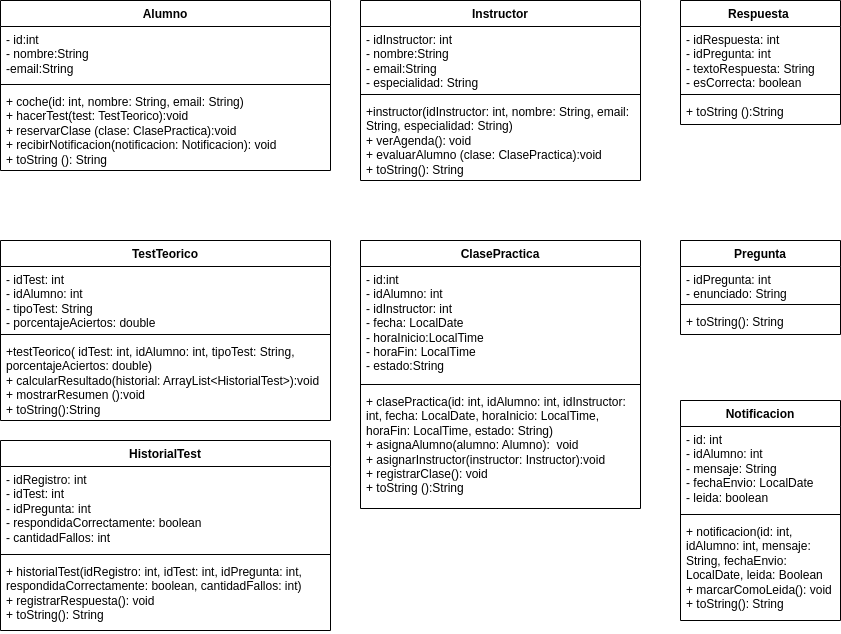

The diagram above was exported from draw.io. Its source (the exported page's mxGraphModel, read from the mxfile embedded in the PNG):
<mxGraphModel dx="1362" dy="793" grid="1" gridSize="10" guides="1" tooltips="1" connect="1" arrows="1" fold="1" page="1" pageScale="1" pageWidth="827" pageHeight="1169" math="0" shadow="0">
  <root>
    <mxCell id="0" />
    <mxCell id="1" parent="0" />
    <mxCell id="Vq4Xaiy8kevhofm-Xzv5-1" value="Alumno" style="swimlane;fontStyle=1;align=center;verticalAlign=top;childLayout=stackLayout;horizontal=1;startSize=26;horizontalStack=0;resizeParent=1;resizeParentMax=0;resizeLast=0;collapsible=1;marginBottom=0;whiteSpace=wrap;html=1;" parent="1" vertex="1">
      <mxGeometry x="40" y="120" width="330" height="170" as="geometry" />
    </mxCell>
    <mxCell id="Vq4Xaiy8kevhofm-Xzv5-2" value="- id:int&amp;nbsp;&lt;div&gt;- nombre:String&lt;/div&gt;&lt;div&gt;-email:String&lt;/div&gt;" style="text;strokeColor=none;fillColor=none;align=left;verticalAlign=top;spacingLeft=4;spacingRight=4;overflow=hidden;rotatable=0;points=[[0,0.5],[1,0.5]];portConstraint=eastwest;whiteSpace=wrap;html=1;" parent="Vq4Xaiy8kevhofm-Xzv5-1" vertex="1">
      <mxGeometry y="26" width="330" height="54" as="geometry" />
    </mxCell>
    <mxCell id="Vq4Xaiy8kevhofm-Xzv5-3" value="" style="line;strokeWidth=1;fillColor=none;align=left;verticalAlign=middle;spacingTop=-1;spacingLeft=3;spacingRight=3;rotatable=0;labelPosition=right;points=[];portConstraint=eastwest;strokeColor=inherit;" parent="Vq4Xaiy8kevhofm-Xzv5-1" vertex="1">
      <mxGeometry y="80" width="330" height="8" as="geometry" />
    </mxCell>
    <mxCell id="Vq4Xaiy8kevhofm-Xzv5-4" value="&lt;div&gt;+ coche(id: int, nombre: String, email: String)&lt;/div&gt;+ hacerTest(test: TestTeorico):void&lt;div&gt;+ reservarClase (clase: ClasePractica):void&lt;/div&gt;&lt;div&gt;+ recibirNotificacion(notificacion: Notificacion): void&lt;/div&gt;&lt;div&gt;+ toString (): String&lt;/div&gt;" style="text;strokeColor=none;fillColor=none;align=left;verticalAlign=top;spacingLeft=4;spacingRight=4;overflow=hidden;rotatable=0;points=[[0,0.5],[1,0.5]];portConstraint=eastwest;whiteSpace=wrap;html=1;" parent="Vq4Xaiy8kevhofm-Xzv5-1" vertex="1">
      <mxGeometry y="88" width="330" height="82" as="geometry" />
    </mxCell>
    <mxCell id="Vq4Xaiy8kevhofm-Xzv5-5" value="Pregunta" style="swimlane;fontStyle=1;align=center;verticalAlign=top;childLayout=stackLayout;horizontal=1;startSize=26;horizontalStack=0;resizeParent=1;resizeParentMax=0;resizeLast=0;collapsible=1;marginBottom=0;whiteSpace=wrap;html=1;" parent="1" vertex="1">
      <mxGeometry x="720" y="360" width="160" height="94" as="geometry" />
    </mxCell>
    <mxCell id="Vq4Xaiy8kevhofm-Xzv5-6" value="- idPregunta: int&lt;div&gt;- enunciado: String&lt;/div&gt;" style="text;strokeColor=none;fillColor=none;align=left;verticalAlign=top;spacingLeft=4;spacingRight=4;overflow=hidden;rotatable=0;points=[[0,0.5],[1,0.5]];portConstraint=eastwest;whiteSpace=wrap;html=1;" parent="Vq4Xaiy8kevhofm-Xzv5-5" vertex="1">
      <mxGeometry y="26" width="160" height="34" as="geometry" />
    </mxCell>
    <mxCell id="Vq4Xaiy8kevhofm-Xzv5-7" value="" style="line;strokeWidth=1;fillColor=none;align=left;verticalAlign=middle;spacingTop=-1;spacingLeft=3;spacingRight=3;rotatable=0;labelPosition=right;points=[];portConstraint=eastwest;strokeColor=inherit;" parent="Vq4Xaiy8kevhofm-Xzv5-5" vertex="1">
      <mxGeometry y="60" width="160" height="8" as="geometry" />
    </mxCell>
    <mxCell id="Vq4Xaiy8kevhofm-Xzv5-8" value="+ toString(): String" style="text;strokeColor=none;fillColor=none;align=left;verticalAlign=top;spacingLeft=4;spacingRight=4;overflow=hidden;rotatable=0;points=[[0,0.5],[1,0.5]];portConstraint=eastwest;whiteSpace=wrap;html=1;" parent="Vq4Xaiy8kevhofm-Xzv5-5" vertex="1">
      <mxGeometry y="68" width="160" height="26" as="geometry" />
    </mxCell>
    <mxCell id="Vq4Xaiy8kevhofm-Xzv5-9" value="ClasePractica" style="swimlane;fontStyle=1;align=center;verticalAlign=top;childLayout=stackLayout;horizontal=1;startSize=26;horizontalStack=0;resizeParent=1;resizeParentMax=0;resizeLast=0;collapsible=1;marginBottom=0;whiteSpace=wrap;html=1;" parent="1" vertex="1">
      <mxGeometry x="400" y="360" width="280" height="268" as="geometry" />
    </mxCell>
    <mxCell id="Vq4Xaiy8kevhofm-Xzv5-10" value="- id:int&lt;div&gt;- idAlumno: int&lt;/div&gt;&lt;div&gt;- idInstructor: int&lt;/div&gt;&lt;div&gt;- fecha: LocalDate&lt;/div&gt;&lt;div&gt;- horaInicio:LocalTime&lt;/div&gt;&lt;div&gt;- horaFin: LocalTime&lt;/div&gt;&lt;div&gt;- estado:String&lt;/div&gt;" style="text;strokeColor=none;fillColor=none;align=left;verticalAlign=top;spacingLeft=4;spacingRight=4;overflow=hidden;rotatable=0;points=[[0,0.5],[1,0.5]];portConstraint=eastwest;whiteSpace=wrap;html=1;" parent="Vq4Xaiy8kevhofm-Xzv5-9" vertex="1">
      <mxGeometry y="26" width="280" height="114" as="geometry" />
    </mxCell>
    <mxCell id="Vq4Xaiy8kevhofm-Xzv5-11" value="" style="line;strokeWidth=1;fillColor=none;align=left;verticalAlign=middle;spacingTop=-1;spacingLeft=3;spacingRight=3;rotatable=0;labelPosition=right;points=[];portConstraint=eastwest;strokeColor=inherit;" parent="Vq4Xaiy8kevhofm-Xzv5-9" vertex="1">
      <mxGeometry y="140" width="280" height="8" as="geometry" />
    </mxCell>
    <mxCell id="Vq4Xaiy8kevhofm-Xzv5-12" value="&lt;div&gt;+ clasePractica(id: int, idAlumno: int, idInstructor: int, fecha: LocalDate, horaInicio: LocalTime, horaFin: LocalTime, estado: String)&lt;/div&gt;+ asignaAlumno(alumno: Alumno):&amp;nbsp; void&lt;div&gt;+ asignarInstructor(instructor: Instructor):void&lt;/div&gt;&lt;div&gt;+ registrarClase(): void&lt;/div&gt;&lt;div&gt;+ toString ():String&lt;/div&gt;" style="text;strokeColor=none;fillColor=none;align=left;verticalAlign=top;spacingLeft=4;spacingRight=4;overflow=hidden;rotatable=0;points=[[0,0.5],[1,0.5]];portConstraint=eastwest;whiteSpace=wrap;html=1;" parent="Vq4Xaiy8kevhofm-Xzv5-9" vertex="1">
      <mxGeometry y="148" width="280" height="120" as="geometry" />
    </mxCell>
    <mxCell id="Vq4Xaiy8kevhofm-Xzv5-13" value="HistorialTest" style="swimlane;fontStyle=1;align=center;verticalAlign=top;childLayout=stackLayout;horizontal=1;startSize=26;horizontalStack=0;resizeParent=1;resizeParentMax=0;resizeLast=0;collapsible=1;marginBottom=0;whiteSpace=wrap;html=1;" parent="1" vertex="1">
      <mxGeometry x="40" y="560" width="330" height="190" as="geometry" />
    </mxCell>
    <mxCell id="Vq4Xaiy8kevhofm-Xzv5-14" value="- idRegistro: int&lt;div&gt;- idTest: int&lt;/div&gt;&lt;div&gt;- idPregunta: int&lt;/div&gt;&lt;div&gt;- respondidaCorrectamente: boolean&lt;/div&gt;&lt;div&gt;- cantidadFallos: int&lt;/div&gt;" style="text;strokeColor=none;fillColor=none;align=left;verticalAlign=top;spacingLeft=4;spacingRight=4;overflow=hidden;rotatable=0;points=[[0,0.5],[1,0.5]];portConstraint=eastwest;whiteSpace=wrap;html=1;" parent="Vq4Xaiy8kevhofm-Xzv5-13" vertex="1">
      <mxGeometry y="26" width="330" height="84" as="geometry" />
    </mxCell>
    <mxCell id="Vq4Xaiy8kevhofm-Xzv5-15" value="" style="line;strokeWidth=1;fillColor=none;align=left;verticalAlign=middle;spacingTop=-1;spacingLeft=3;spacingRight=3;rotatable=0;labelPosition=right;points=[];portConstraint=eastwest;strokeColor=inherit;" parent="Vq4Xaiy8kevhofm-Xzv5-13" vertex="1">
      <mxGeometry y="110" width="330" height="8" as="geometry" />
    </mxCell>
    <mxCell id="Vq4Xaiy8kevhofm-Xzv5-16" value="&lt;div&gt;+ historialTest(idRegistro: int, idTest: int, idPregunta: int, respondidaCorrectamente: boolean, cantidadFallos: int)&lt;/div&gt;+ registrarRespuesta(): void&lt;div&gt;+ toString(): String&lt;/div&gt;" style="text;strokeColor=none;fillColor=none;align=left;verticalAlign=top;spacingLeft=4;spacingRight=4;overflow=hidden;rotatable=0;points=[[0,0.5],[1,0.5]];portConstraint=eastwest;whiteSpace=wrap;html=1;" parent="Vq4Xaiy8kevhofm-Xzv5-13" vertex="1">
      <mxGeometry y="118" width="330" height="72" as="geometry" />
    </mxCell>
    <mxCell id="Vq4Xaiy8kevhofm-Xzv5-17" value="Notificacion" style="swimlane;fontStyle=1;align=center;verticalAlign=top;childLayout=stackLayout;horizontal=1;startSize=26;horizontalStack=0;resizeParent=1;resizeParentMax=0;resizeLast=0;collapsible=1;marginBottom=0;whiteSpace=wrap;html=1;" parent="1" vertex="1">
      <mxGeometry x="720" y="520" width="160" height="220" as="geometry" />
    </mxCell>
    <mxCell id="Vq4Xaiy8kevhofm-Xzv5-18" value="- id: int&lt;div&gt;- idAlumno: int&lt;/div&gt;&lt;div&gt;- mensaje: String&lt;/div&gt;&lt;div&gt;- fechaEnvio: LocalDate&lt;/div&gt;&lt;div&gt;- leida: boolean&lt;/div&gt;" style="text;strokeColor=none;fillColor=none;align=left;verticalAlign=top;spacingLeft=4;spacingRight=4;overflow=hidden;rotatable=0;points=[[0,0.5],[1,0.5]];portConstraint=eastwest;whiteSpace=wrap;html=1;" parent="Vq4Xaiy8kevhofm-Xzv5-17" vertex="1">
      <mxGeometry y="26" width="160" height="84" as="geometry" />
    </mxCell>
    <mxCell id="Vq4Xaiy8kevhofm-Xzv5-19" value="" style="line;strokeWidth=1;fillColor=none;align=left;verticalAlign=middle;spacingTop=-1;spacingLeft=3;spacingRight=3;rotatable=0;labelPosition=right;points=[];portConstraint=eastwest;strokeColor=inherit;" parent="Vq4Xaiy8kevhofm-Xzv5-17" vertex="1">
      <mxGeometry y="110" width="160" height="8" as="geometry" />
    </mxCell>
    <mxCell id="Vq4Xaiy8kevhofm-Xzv5-20" value="&lt;div&gt;+ notificacion(id: int, idAlumno: int, mensaje: String, fechaEnvio: LocalDate, leida: Boolean&lt;/div&gt;+ marcarComoLeida(): void&lt;div&gt;+ toString(): String&lt;/div&gt;" style="text;strokeColor=none;fillColor=none;align=left;verticalAlign=top;spacingLeft=4;spacingRight=4;overflow=hidden;rotatable=0;points=[[0,0.5],[1,0.5]];portConstraint=eastwest;whiteSpace=wrap;html=1;" parent="Vq4Xaiy8kevhofm-Xzv5-17" vertex="1">
      <mxGeometry y="118" width="160" height="102" as="geometry" />
    </mxCell>
    <mxCell id="Vq4Xaiy8kevhofm-Xzv5-21" value="Instructor" style="swimlane;fontStyle=1;align=center;verticalAlign=top;childLayout=stackLayout;horizontal=1;startSize=26;horizontalStack=0;resizeParent=1;resizeParentMax=0;resizeLast=0;collapsible=1;marginBottom=0;whiteSpace=wrap;html=1;" parent="1" vertex="1">
      <mxGeometry x="400" y="120" width="280" height="180" as="geometry" />
    </mxCell>
    <mxCell id="Vq4Xaiy8kevhofm-Xzv5-22" value="- idInstructor: int&lt;div&gt;- nombre:String&lt;/div&gt;&lt;div&gt;- email:String&lt;/div&gt;&lt;div&gt;- especialidad: String&lt;/div&gt;" style="text;strokeColor=none;fillColor=none;align=left;verticalAlign=top;spacingLeft=4;spacingRight=4;overflow=hidden;rotatable=0;points=[[0,0.5],[1,0.5]];portConstraint=eastwest;whiteSpace=wrap;html=1;" parent="Vq4Xaiy8kevhofm-Xzv5-21" vertex="1">
      <mxGeometry y="26" width="280" height="64" as="geometry" />
    </mxCell>
    <mxCell id="Vq4Xaiy8kevhofm-Xzv5-23" value="" style="line;strokeWidth=1;fillColor=none;align=left;verticalAlign=middle;spacingTop=-1;spacingLeft=3;spacingRight=3;rotatable=0;labelPosition=right;points=[];portConstraint=eastwest;strokeColor=inherit;" parent="Vq4Xaiy8kevhofm-Xzv5-21" vertex="1">
      <mxGeometry y="90" width="280" height="8" as="geometry" />
    </mxCell>
    <mxCell id="Vq4Xaiy8kevhofm-Xzv5-24" value="&lt;div&gt;+instructor(idInstructor: int, nombre: String, email: String, especialidad: String)&lt;/div&gt;+ verAgenda(): void&lt;div&gt;+ evaluarAlumno (clase: ClasePractica):void&lt;/div&gt;&lt;div&gt;+ toString(): String&lt;/div&gt;" style="text;strokeColor=none;fillColor=none;align=left;verticalAlign=top;spacingLeft=4;spacingRight=4;overflow=hidden;rotatable=0;points=[[0,0.5],[1,0.5]];portConstraint=eastwest;whiteSpace=wrap;html=1;" parent="Vq4Xaiy8kevhofm-Xzv5-21" vertex="1">
      <mxGeometry y="98" width="280" height="82" as="geometry" />
    </mxCell>
    <mxCell id="Vq4Xaiy8kevhofm-Xzv5-25" value="Respuesta&amp;nbsp;" style="swimlane;fontStyle=1;align=center;verticalAlign=top;childLayout=stackLayout;horizontal=1;startSize=26;horizontalStack=0;resizeParent=1;resizeParentMax=0;resizeLast=0;collapsible=1;marginBottom=0;whiteSpace=wrap;html=1;" parent="1" vertex="1">
      <mxGeometry x="720" y="120" width="160" height="124" as="geometry" />
    </mxCell>
    <mxCell id="Vq4Xaiy8kevhofm-Xzv5-26" value="- idRespuesta: int&lt;div&gt;- idPregunta: int&lt;/div&gt;&lt;div&gt;- textoRespuesta: String&lt;/div&gt;&lt;div&gt;- esCorrecta: boolean&lt;/div&gt;" style="text;strokeColor=none;fillColor=none;align=left;verticalAlign=top;spacingLeft=4;spacingRight=4;overflow=hidden;rotatable=0;points=[[0,0.5],[1,0.5]];portConstraint=eastwest;whiteSpace=wrap;html=1;" parent="Vq4Xaiy8kevhofm-Xzv5-25" vertex="1">
      <mxGeometry y="26" width="160" height="64" as="geometry" />
    </mxCell>
    <mxCell id="Vq4Xaiy8kevhofm-Xzv5-27" value="" style="line;strokeWidth=1;fillColor=none;align=left;verticalAlign=middle;spacingTop=-1;spacingLeft=3;spacingRight=3;rotatable=0;labelPosition=right;points=[];portConstraint=eastwest;strokeColor=inherit;" parent="Vq4Xaiy8kevhofm-Xzv5-25" vertex="1">
      <mxGeometry y="90" width="160" height="8" as="geometry" />
    </mxCell>
    <mxCell id="Vq4Xaiy8kevhofm-Xzv5-28" value="+ toString ():String" style="text;strokeColor=none;fillColor=none;align=left;verticalAlign=top;spacingLeft=4;spacingRight=4;overflow=hidden;rotatable=0;points=[[0,0.5],[1,0.5]];portConstraint=eastwest;whiteSpace=wrap;html=1;" parent="Vq4Xaiy8kevhofm-Xzv5-25" vertex="1">
      <mxGeometry y="98" width="160" height="26" as="geometry" />
    </mxCell>
    <mxCell id="Vq4Xaiy8kevhofm-Xzv5-29" value="TestTeorico" style="swimlane;fontStyle=1;align=center;verticalAlign=top;childLayout=stackLayout;horizontal=1;startSize=26;horizontalStack=0;resizeParent=1;resizeParentMax=0;resizeLast=0;collapsible=1;marginBottom=0;whiteSpace=wrap;html=1;" parent="1" vertex="1">
      <mxGeometry x="40" y="360" width="330" height="180" as="geometry" />
    </mxCell>
    <mxCell id="Vq4Xaiy8kevhofm-Xzv5-30" value="- idTest: int&lt;div&gt;- idAlumno: int&lt;/div&gt;&lt;div&gt;- tipoTest: String&lt;/div&gt;&lt;div&gt;- porcentajeAciertos: double&lt;/div&gt;" style="text;strokeColor=none;fillColor=none;align=left;verticalAlign=top;spacingLeft=4;spacingRight=4;overflow=hidden;rotatable=0;points=[[0,0.5],[1,0.5]];portConstraint=eastwest;whiteSpace=wrap;html=1;" parent="Vq4Xaiy8kevhofm-Xzv5-29" vertex="1">
      <mxGeometry y="26" width="330" height="64" as="geometry" />
    </mxCell>
    <mxCell id="Vq4Xaiy8kevhofm-Xzv5-31" value="" style="line;strokeWidth=1;fillColor=none;align=left;verticalAlign=middle;spacingTop=-1;spacingLeft=3;spacingRight=3;rotatable=0;labelPosition=right;points=[];portConstraint=eastwest;strokeColor=inherit;" parent="Vq4Xaiy8kevhofm-Xzv5-29" vertex="1">
      <mxGeometry y="90" width="330" height="8" as="geometry" />
    </mxCell>
    <mxCell id="Vq4Xaiy8kevhofm-Xzv5-32" value="&lt;div&gt;+testTeorico( idTest: int, idAlumno: int, tipoTest: String, porcentajeAciertos: double)&lt;/div&gt;+ calcularResultado(historial: ArrayList&amp;lt;HistorialTest&amp;gt;):void&lt;div&gt;+ mostrarResumen ():void&lt;/div&gt;&lt;div&gt;+ toString():String&lt;/div&gt;" style="text;strokeColor=none;fillColor=none;align=left;verticalAlign=top;spacingLeft=4;spacingRight=4;overflow=hidden;rotatable=0;points=[[0,0.5],[1,0.5]];portConstraint=eastwest;whiteSpace=wrap;html=1;" parent="Vq4Xaiy8kevhofm-Xzv5-29" vertex="1">
      <mxGeometry y="98" width="330" height="82" as="geometry" />
    </mxCell>
  </root>
</mxGraphModel>